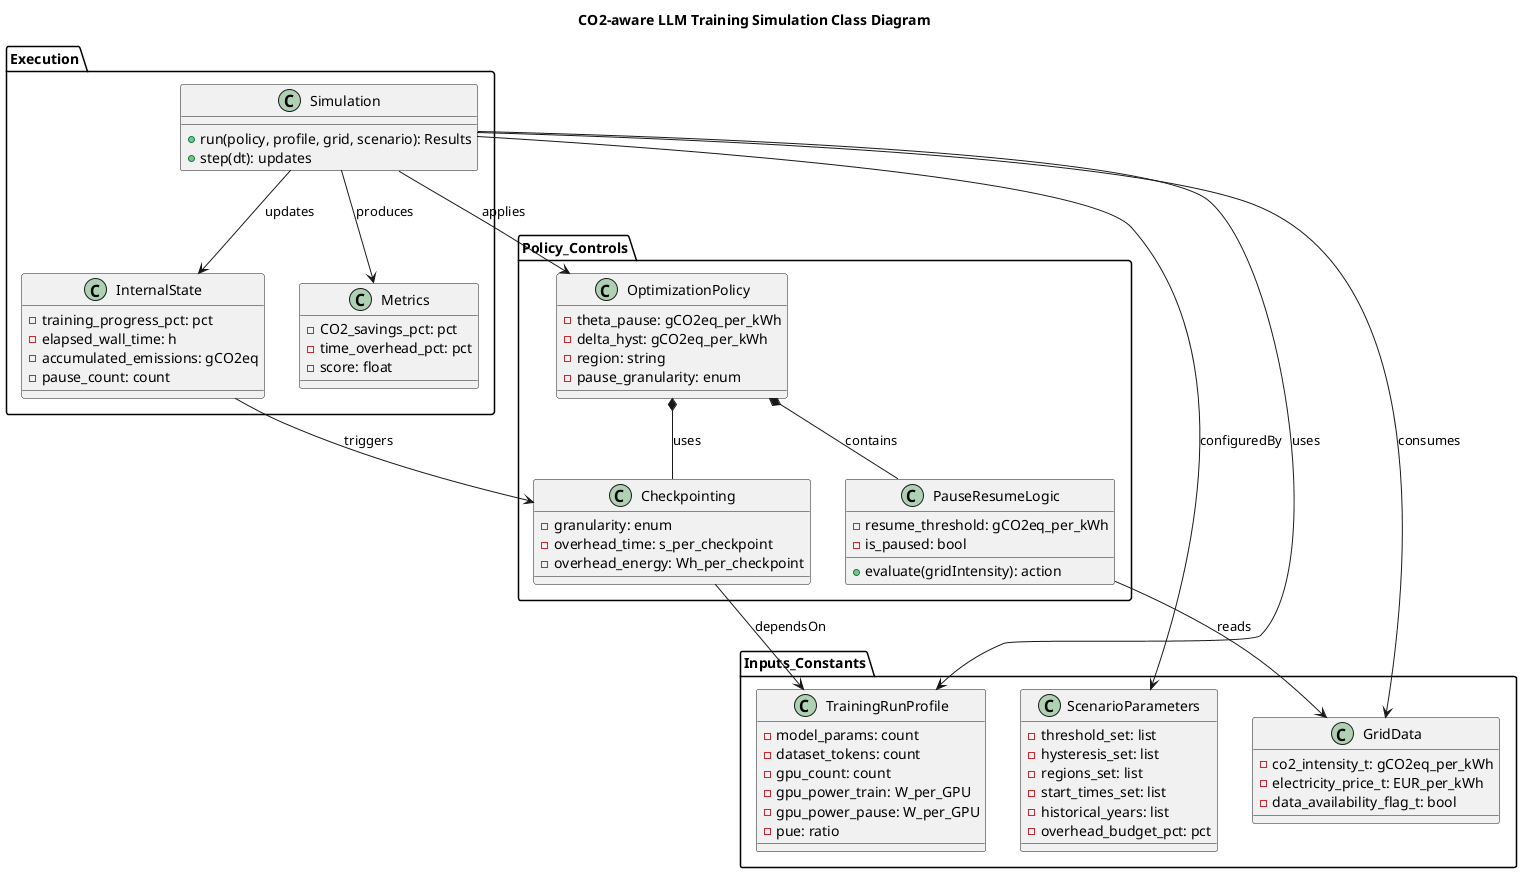

The diagram above was rendered by PlantUML. Its source (embedded in the PNG):
@startuml
title CO2-aware LLM Training Simulation Class Diagram

package Inputs_Constants {
  class TrainingRunProfile {
    - model_params: count
    - dataset_tokens: count
    - gpu_count: count
    - gpu_power_train: W_per_GPU
    - gpu_power_pause: W_per_GPU
    - pue: ratio
  }

  class GridData {
    - co2_intensity_t: gCO2eq_per_kWh
    - electricity_price_t: EUR_per_kWh
    - data_availability_flag_t: bool
  }

  class ScenarioParameters {
    - threshold_set: list
    - hysteresis_set: list
    - regions_set: list
    - start_times_set: list
    - historical_years: list
    - overhead_budget_pct: pct
  }
}

package Policy_Controls {
  class OptimizationPolicy {
    - theta_pause: gCO2eq_per_kWh
    - delta_hyst: gCO2eq_per_kWh
    - region: string
    - pause_granularity: enum
  }

  class PauseResumeLogic {
    - resume_threshold: gCO2eq_per_kWh
    - is_paused: bool
    + evaluate(gridIntensity): action
  }

  class Checkpointing {
    - granularity: enum
    - overhead_time: s_per_checkpoint
    - overhead_energy: Wh_per_checkpoint
  }
}

package "Execution" {
  class Simulation {
    + run(policy, profile, grid, scenario): Results
    + step(dt): updates
  }

  class InternalState {
    - training_progress_pct: pct
    - elapsed_wall_time: h
    - accumulated_emissions: gCO2eq
    - pause_count: count
  }

  class Metrics {
    - CO2_savings_pct: pct
    - time_overhead_pct: pct
    - score: float
  }
}

' Relationships
Simulation --> TrainingRunProfile : uses
Simulation --> GridData : consumes
Simulation --> OptimizationPolicy : applies
Simulation --> ScenarioParameters : configuredBy
Simulation --> InternalState : updates
Simulation --> Metrics : produces

OptimizationPolicy *-- PauseResumeLogic : contains
OptimizationPolicy *-- Checkpointing : uses
Checkpointing --> TrainingRunProfile : dependsOn
PauseResumeLogic --> GridData : reads
InternalState --> Checkpointing : triggers
@enduml